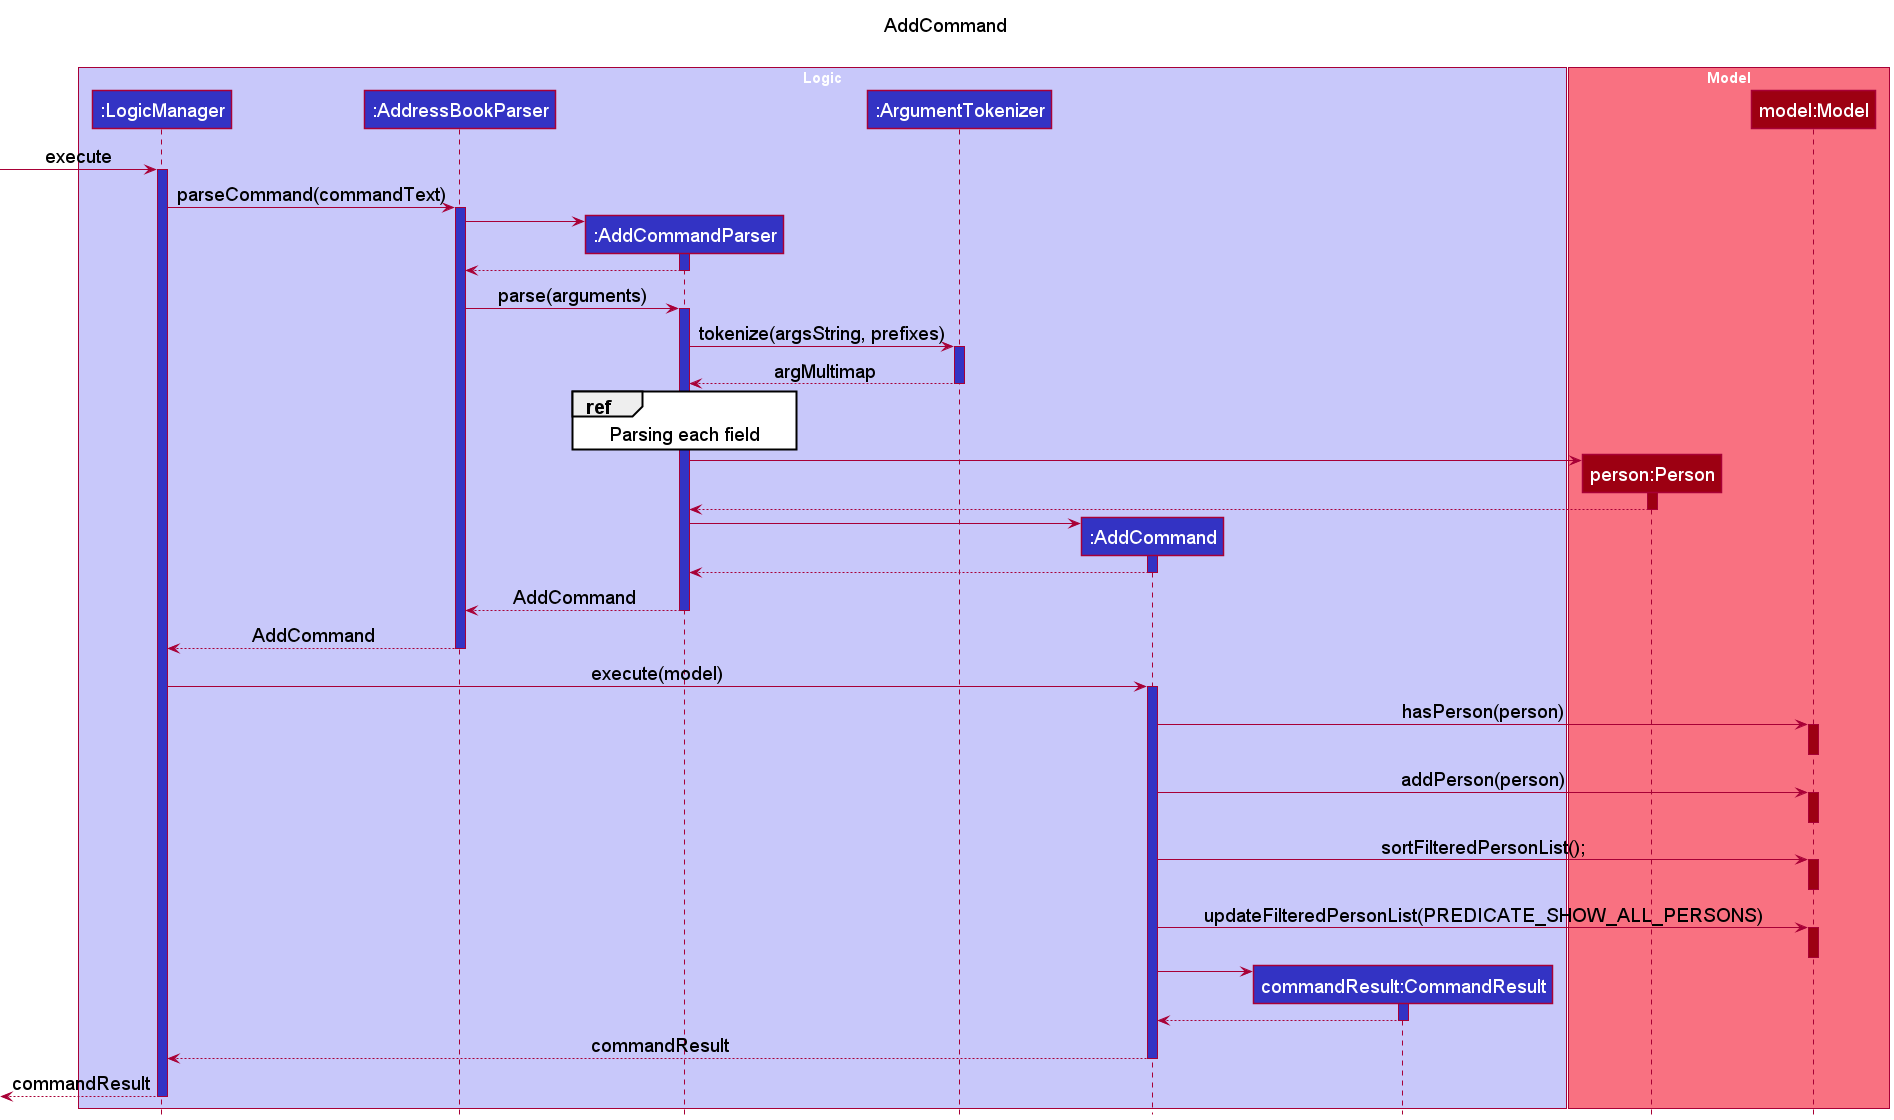

The diagram above was rendered by PlantUML. Its source (embedded in the PNG):
@startuml
!include style.puml

title AddCommand\n

box "Logic" LOGIC_COLOR_T1
participant ":LogicManager" as LogicManager LOGIC_COLOR
participant ":AddressBookParser" as AddressBookParser LOGIC_COLOR
participant ":AddCommandParser" as AddCommandParser LOGIC_COLOR
participant ":ArgumentTokenizer" as ArgumentTokenizer LOGIC_COLOR
participant ":AddCommand" as AddCommand LOGIC_COLOR
participant "commandResult:CommandResult" as CommandResult LOGIC_COLOR
end box

box "Model" MODEL_COLOR_T1
participant "person:Person" as Person MODEL_COLOR
participant "model:Model" as Model MODEL_COLOR
end box

[-> LogicManager : execute
activate LogicManager LOGIC_COLOR

LogicManager -> AddressBookParser : parseCommand(commandText)
activate AddressBookParser LOGIC_COLOR

create AddCommandParser
AddressBookParser -> AddCommandParser
activate AddCommandParser LOGIC_COLOR
AddCommandParser --> AddressBookParser
deactivate AddCommandParser

AddressBookParser -> AddCommandParser : parse(arguments)
activate AddCommandParser LOGIC_COLOR

AddCommandParser -> ArgumentTokenizer ++ LOGIC_COLOR: tokenize(argsString, prefixes)
ArgumentTokenizer --> AddCommandParser -- LOGIC_COLOR: argMultimap

ref over AddCommandParser: Parsing each field

create Person
AddCommandParser -> Person
activate Person MODEL_COLOR
Person --> AddCommandParser
deactivate Person

create AddCommand
AddCommandParser -> AddCommand
activate AddCommand LOGIC_COLOR
AddCommand --> AddCommandParser
deactivate AddCommand

AddCommandParser --> AddressBookParser -- LOGIC_COLOR: AddCommand
AddressBookParser --> LogicManager -- LOGIC_COLOR: AddCommand

LogicManager -> AddCommand ++ LOGIC_COLOR: execute(model)
AddCommand -> Model ++ MODEL_COLOR: hasPerson(person)
deactivate Model
AddCommand -> Model ++ MODEL_COLOR: addPerson(person)
deactivate Model
AddCommand -> Model ++ MODEL_COLOR: sortFilteredPersonList();
deactivate Model
AddCommand -> Model ++ MODEL_COLOR: updateFilteredPersonList(PREDICATE_SHOW_ALL_PERSONS)
deactivate Model

create CommandResult
AddCommand -> CommandResult
activate CommandResult LOGIC_COLOR
CommandResult --> AddCommand
deactivate CommandResult

AddCommand --> LogicManager -- LOGIC_COLOR: commandResult
[<--LogicManager --: commandResult
deactivate LogicManager

@enduml